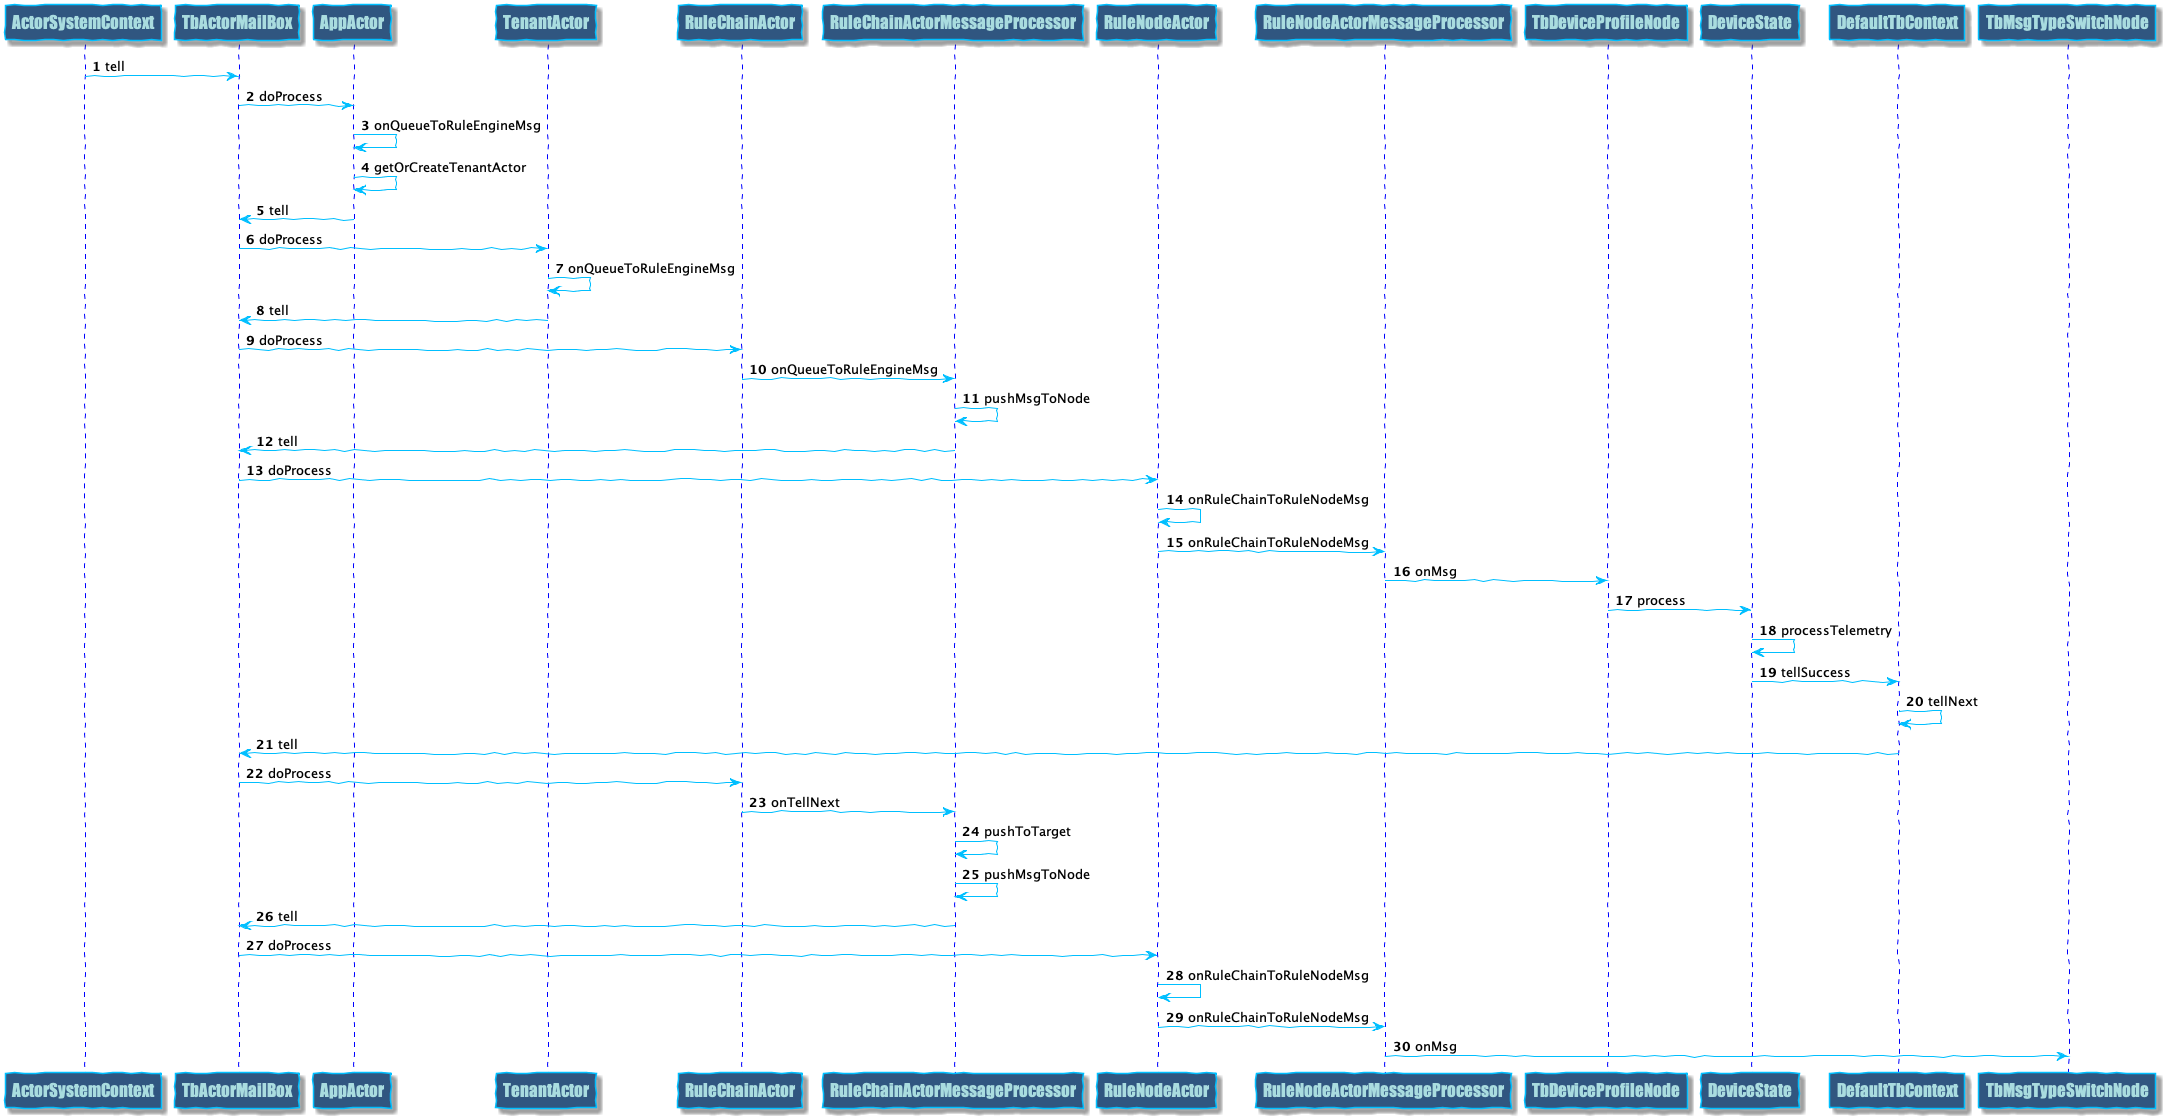

The diagram above was rendered by PlantUML. Its source (embedded in the PNG):
@startuml

' participant DefaultActorService as DefaultActorService
' participant ActorSystemContext as ActorSystemContext
' participant DefaultTbActorSystem as DefaultTbActorSystem
' participant AppActor as AppActor
' participant StatsActor as StatsActor

skinparam handwritten true

skinparam sequence {
ArrowColor DeepSkyBlue
ActorBorderColor DeepSkyBlue
LifeLineBorderColor blue
LifeLineBackgroundColor #A9DCDF

ParticipantBorderColor DeepSkyBlue
ParticipantBackgroundColor #305680
ParticipantFontName Impact
ParticipantFontSize 17
ParticipantFontColor #A9DCDF

ActorBackgroundColor aqua
ActorFontColor DeepSkyBlue
ActorFontSize 17
ActorFontName Aapex
}

autonumber


ActorSystemContext -> TbActorMailBox: tell
TbActorMailBox -> AppActor: doProcess
AppActor -> AppActor: onQueueToRuleEngineMsg
AppActor -> AppActor: getOrCreateTenantActor
AppActor -> TbActorMailBox: tell
TbActorMailBox -> TenantActor: doProcess
TenantActor -> TenantActor: onQueueToRuleEngineMsg
TenantActor -> TbActorMailBox: tell
TbActorMailBox -> RuleChainActor: doProcess
RuleChainActor -> RuleChainActorMessageProcessor: onQueueToRuleEngineMsg
RuleChainActorMessageProcessor -> RuleChainActorMessageProcessor: pushMsgToNode
RuleChainActorMessageProcessor-> TbActorMailBox: tell
TbActorMailBox -> RuleNodeActor: doProcess
RuleNodeActor -> RuleNodeActor: onRuleChainToRuleNodeMsg
RuleNodeActor -> RuleNodeActorMessageProcessor: onRuleChainToRuleNodeMsg
RuleNodeActorMessageProcessor -> TbDeviceProfileNode: onMsg

TbDeviceProfileNode -> DeviceState: process
DeviceState -> DeviceState: processTelemetry
DeviceState -> DefaultTbContext: tellSuccess
DefaultTbContext -> DefaultTbContext: tellNext
DefaultTbContext -> TbActorMailBox: tell
TbActorMailBox -> RuleChainActor: doProcess
RuleChainActor -> RuleChainActorMessageProcessor: onTellNext
RuleChainActorMessageProcessor -> RuleChainActorMessageProcessor: pushToTarget
RuleChainActorMessageProcessor -> RuleChainActorMessageProcessor: pushMsgToNode
RuleChainActorMessageProcessor -> TbActorMailBox: tell
TbActorMailBox -> RuleNodeActor: doProcess
RuleNodeActor -> RuleNodeActor: onRuleChainToRuleNodeMsg
RuleNodeActor -> RuleNodeActorMessageProcessor: onRuleChainToRuleNodeMsg
RuleNodeActorMessageProcessor -> TbMsgTypeSwitchNode: onMsg









' Alice -> Bob: Authentication Request
' activate Bob
' Bob --> Alice: Authentication Response
' deactivate Bob
' Alice -> Bob: Another authentication Request
' Alice <-- Bob: another authentication Response

' Alice -> Bob: naxx
' Alice <-- Bob: naxx





@enduml